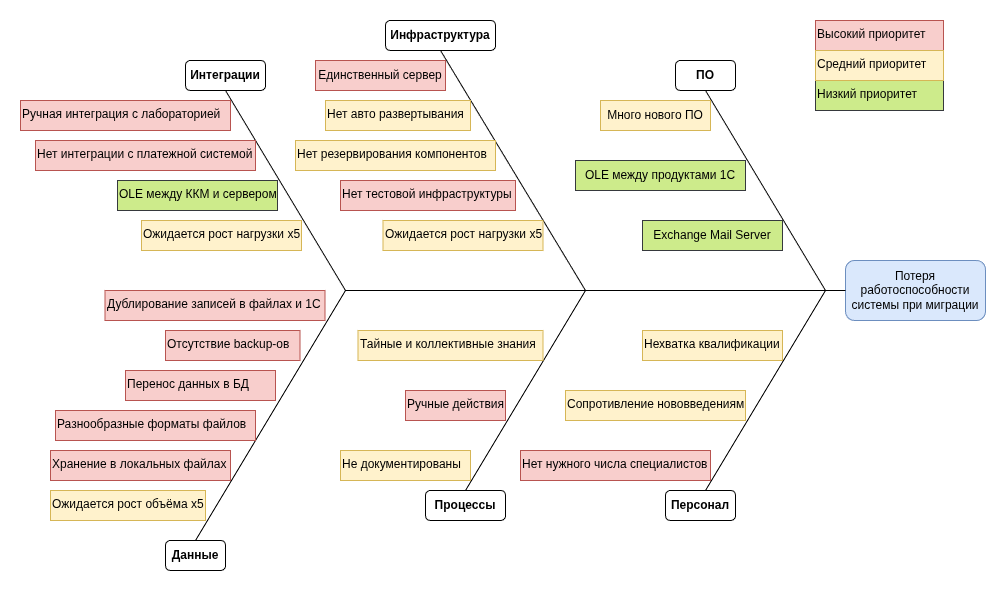

The diagram above was exported from draw.io. Its source (the exported page's mxGraphModel, read from the mxfile embedded in the PNG):
<mxGraphModel dx="1870" dy="723" grid="1" gridSize="10" guides="1" tooltips="1" connect="1" arrows="1" fold="1" page="1" pageScale="1" pageWidth="850" pageHeight="1100" background="#ffffff" math="0" shadow="0">
  <root>
    <mxCell id="0" />
    <mxCell id="1" parent="0" />
    <mxCell id="2" value="Потеря работоспособности системы при миграции" style="rounded=1;whiteSpace=wrap;html=1;fillColor=#dae8fc;strokeColor=#6c8ebf;" vertex="1" parent="1">
      <mxGeometry x="700" y="290" width="140" height="60" as="geometry" />
    </mxCell>
    <mxCell id="3" value="" style="endArrow=none;html=1;entryX=0;entryY=0.5;entryDx=0;entryDy=0;" edge="1" parent="1" target="2">
      <mxGeometry width="50" height="50" relative="1" as="geometry">
        <mxPoint x="200" y="320" as="sourcePoint" />
        <mxPoint x="700" y="320" as="targetPoint" />
      </mxGeometry>
    </mxCell>
    <mxCell id="4" value="" style="endArrow=none;html=1;" edge="1" parent="1">
      <mxGeometry width="50" height="50" relative="1" as="geometry">
        <mxPoint x="560" y="120" as="sourcePoint" />
        <mxPoint x="680" y="320" as="targetPoint" />
      </mxGeometry>
    </mxCell>
    <mxCell id="5" value="" style="endArrow=none;html=1;" edge="1" parent="1">
      <mxGeometry width="50" height="50" relative="1" as="geometry">
        <mxPoint x="560" y="520" as="sourcePoint" />
        <mxPoint x="680" y="320" as="targetPoint" />
      </mxGeometry>
    </mxCell>
    <mxCell id="6" value="" style="endArrow=none;html=1;exitX=0.5;exitY=1;exitDx=0;exitDy=0;" edge="1" parent="1" source="12">
      <mxGeometry width="50" height="50" relative="1" as="geometry">
        <mxPoint x="320" y="120" as="sourcePoint" />
        <mxPoint x="440" y="320" as="targetPoint" />
      </mxGeometry>
    </mxCell>
    <mxCell id="7" value="" style="endArrow=none;html=1;" edge="1" parent="1">
      <mxGeometry width="50" height="50" relative="1" as="geometry">
        <mxPoint x="320" y="520" as="sourcePoint" />
        <mxPoint x="440" y="320" as="targetPoint" />
      </mxGeometry>
    </mxCell>
    <mxCell id="8" value="" style="endArrow=none;html=1;" edge="1" parent="1">
      <mxGeometry width="50" height="50" relative="1" as="geometry">
        <mxPoint x="80" y="120" as="sourcePoint" />
        <mxPoint x="200" y="320" as="targetPoint" />
      </mxGeometry>
    </mxCell>
    <mxCell id="9" value="" style="endArrow=none;html=1;" edge="1" parent="1">
      <mxGeometry width="50" height="50" relative="1" as="geometry">
        <mxPoint x="50" y="570" as="sourcePoint" />
        <mxPoint x="200" y="320" as="targetPoint" />
      </mxGeometry>
    </mxCell>
    <mxCell id="10" value="ПО&lt;span style=&quot;font-family: monospace; font-size: 0px; text-align: start; white-space: nowrap;&quot;&gt;%3CmxGraphModel%3E%3Croot%3E%3CmxCell%20id%3D%220%22%2F%3E%3CmxCell%20id%3D%221%22%20parent%3D%220%22%2F%3E%3CmxCell%20id%3D%222%22%20value%3D%22%22%20style%3D%22endArrow%3Dnone%3Bhtml%3D1%3B%22%20edge%3D%221%22%20parent%3D%221%22%3E%3CmxGeometry%20width%3D%2250%22%20height%3D%2250%22%20relative%3D%221%22%20as%3D%22geometry%22%3E%3CmxPoint%20x%3D%22320%22%20y%3D%22120%22%20as%3D%22sourcePoint%22%2F%3E%3CmxPoint%20x%3D%22440%22%20y%3D%22320%22%20as%3D%22targetPoint%22%2F%3E%3C%2FmxGeometry%3E%3C%2FmxCell%3E%3CmxCell%20id%3D%223%22%20value%3D%22%22%20style%3D%22endArrow%3Dnone%3Bhtml%3D1%3B%22%20edge%3D%221%22%20parent%3D%221%22%3E%3CmxGeometry%20width%3D%2250%22%20height%3D%2250%22%20relative%3D%221%22%20as%3D%22geometry%22%3E%3CmxPoint%20x%3D%22360%22%20y%3D%22520%22%20as%3D%22sourcePoint%22%2F%3E%3CmxPoint%20x%3D%22440%22%20y%3D%22320%22%20as%3D%22targetPoint%22%2F%3E%3C%2FmxGeometry%3E%3C%2FmxCell%3E%3C%2Froot%3E%3C%2FmxGraphModel%3E&lt;/span&gt;" style="text;html=1;align=center;verticalAlign=middle;whiteSpace=wrap;rounded=1;fontStyle=1;strokeColor=default;" vertex="1" parent="1">
      <mxGeometry x="530" y="90" width="60" height="30" as="geometry" />
    </mxCell>
    <mxCell id="11" value="Персонал" style="text;html=1;align=center;verticalAlign=middle;whiteSpace=wrap;rounded=1;fontStyle=1;strokeColor=default;" vertex="1" parent="1">
      <mxGeometry x="520" y="520" width="70" height="30" as="geometry" />
    </mxCell>
    <mxCell id="12" value="Инфраструктура" style="text;html=1;align=center;verticalAlign=middle;whiteSpace=wrap;rounded=1;fontStyle=1;strokeColor=default;" vertex="1" parent="1">
      <mxGeometry x="240" y="50" width="110" height="30" as="geometry" />
    </mxCell>
    <mxCell id="13" value="П&lt;span style=&quot;font-family: monospace; font-size: 0px; text-align: start; white-space: nowrap;&quot;&gt;%3CmxGraphModel%3E%3Croot%3E%3CmxCell%20id%3D%220%22%2F%3E%3CmxCell%20id%3D%221%22%20parent%3D%220%22%2F%3E%3CmxCell%20id%3D%222%22%20value%3D%22%D0%9F%D0%B5%D1%80%D1%81%D0%BE%D0%BD%D0%B0%D0%BB%22%20style%3D%22text%3Bhtml%3D1%3Balign%3Dcenter%3BverticalAlign%3Dmiddle%3BwhiteSpace%3Dwrap%3Brounded%3D0%3B%22%20vertex%3D%221%22%20parent%3D%221%22%3E%3CmxGeometry%20x%3D%22570%22%20y%3D%22520%22%20width%3D%2260%22%20height%3D%2230%22%20as%3D%22geometry%22%2F%3E%3C%2FmxCell%3E%3C%2Froot%3E%3C%2FmxGraphModel%3E&lt;/span&gt;роцессы" style="text;html=1;align=center;verticalAlign=middle;whiteSpace=wrap;rounded=1;fontStyle=1;strokeColor=default;" vertex="1" parent="1">
      <mxGeometry x="280" y="520" width="80" height="30" as="geometry" />
    </mxCell>
    <mxCell id="14" value="Данные" style="text;html=1;align=center;verticalAlign=middle;whiteSpace=wrap;rounded=1;fontStyle=1;strokeColor=default;" vertex="1" parent="1">
      <mxGeometry x="20" y="570" width="60" height="30" as="geometry" />
    </mxCell>
    <mxCell id="15" value="Интеграции" style="text;html=1;align=center;verticalAlign=middle;whiteSpace=wrap;rounded=1;fontStyle=1;strokeColor=default;" vertex="1" parent="1">
      <mxGeometry x="40" y="90" width="80" height="30" as="geometry" />
    </mxCell>
    <mxCell id="16" value="Много нового ПО" style="text;html=1;align=center;verticalAlign=middle;whiteSpace=wrap;rounded=0;fillColor=#fff2cc;strokeColor=#d6b656;" vertex="1" parent="1">
      <mxGeometry x="455" y="130" width="110" height="30" as="geometry" />
    </mxCell>
    <mxCell id="17" value="OLE между продуктами 1С" style="text;html=1;align=center;verticalAlign=middle;whiteSpace=wrap;rounded=0;fillColor=#cdeb8b;strokeColor=#36393d;" vertex="1" parent="1">
      <mxGeometry x="430" y="190" width="170" height="30" as="geometry" />
    </mxCell>
    <mxCell id="18" value="Exchange Mail Server" style="text;html=1;align=center;verticalAlign=middle;whiteSpace=wrap;rounded=0;fillColor=#cdeb8b;strokeColor=#36393d;" vertex="1" parent="1">
      <mxGeometry x="497" y="250" width="140" height="30" as="geometry" />
    </mxCell>
    <mxCell id="21" value="Единственный сервер" style="text;html=1;align=center;verticalAlign=middle;whiteSpace=wrap;rounded=0;fillColor=#f8cecc;strokeColor=#b85450;" vertex="1" parent="1">
      <mxGeometry x="170" y="90" width="130" height="30" as="geometry" />
    </mxCell>
    <mxCell id="24" value="Нет авто развертывания" style="text;whiteSpace=wrap;fillColor=#fff2cc;strokeColor=#d6b656;" vertex="1" parent="1">
      <mxGeometry x="180" y="130" width="145" height="30" as="geometry" />
    </mxCell>
    <mxCell id="25" value="Нет резервирования компонентов" style="text;whiteSpace=wrap;fillColor=#fff2cc;strokeColor=#d6b656;" vertex="1" parent="1">
      <mxGeometry x="150" y="170" width="200" height="30" as="geometry" />
    </mxCell>
    <mxCell id="26" value="Нет тестовой инфраструктуры" style="text;whiteSpace=wrap;fillColor=#f8cecc;strokeColor=#b85450;" vertex="1" parent="1">
      <mxGeometry x="195" y="210" width="175" height="30" as="geometry" />
    </mxCell>
    <mxCell id="27" value="Нет нужного числа специалистов" style="text;whiteSpace=wrap;fillColor=#f8cecc;strokeColor=#b85450;" vertex="1" parent="1">
      <mxGeometry x="375" y="480" width="190" height="30" as="geometry" />
    </mxCell>
    <mxCell id="28" value="Сопротивление нововведениям" style="text;whiteSpace=wrap;fillColor=#fff2cc;strokeColor=#d6b656;" vertex="1" parent="1">
      <mxGeometry x="420" y="420" width="180" height="30" as="geometry" />
    </mxCell>
    <mxCell id="30" value="Нехватка квалификации" style="text;whiteSpace=wrap;fillColor=#fff2cc;strokeColor=#d6b656;" vertex="1" parent="1">
      <mxGeometry x="497" y="360" width="140" height="30" as="geometry" />
    </mxCell>
    <mxCell id="31" value="Ручная интеграция с лабораторией" style="text;whiteSpace=wrap;fillColor=#f8cecc;strokeColor=#b85450;" vertex="1" parent="1">
      <mxGeometry x="-125" y="130" width="210" height="30" as="geometry" />
    </mxCell>
    <mxCell id="33" value="Нет интеграции с платежной системой" style="text;whiteSpace=wrap;fillColor=#f8cecc;strokeColor=#b85450;" vertex="1" parent="1">
      <mxGeometry x="-110" y="170" width="220" height="30" as="geometry" />
    </mxCell>
    <mxCell id="34" value="OLE между ККМ и сервером" style="text;whiteSpace=wrap;fillColor=#cdeb8b;strokeColor=#36393d;" vertex="1" parent="1">
      <mxGeometry x="-28" y="210" width="160" height="30" as="geometry" />
    </mxCell>
    <mxCell id="35" value="Ожидается рост нагрузки x5" style="text;whiteSpace=wrap;fillColor=#fff2cc;strokeColor=#d6b656;" vertex="1" parent="1">
      <mxGeometry x="-4" y="250" width="160" height="30" as="geometry" />
    </mxCell>
    <mxCell id="37" value="Хранение в локальных файлах" style="text;whiteSpace=wrap;fillColor=#f8cecc;strokeColor=#b85450;" vertex="1" parent="1">
      <mxGeometry x="-95" y="480" width="180" height="30" as="geometry" />
    </mxCell>
    <mxCell id="38" value="Разнообразные форматы файлов" style="text;whiteSpace=wrap;fillColor=#f8cecc;strokeColor=#b85450;" vertex="1" parent="1">
      <mxGeometry x="-90" y="440" width="200" height="30" as="geometry" />
    </mxCell>
    <mxCell id="39" value="Перенос данных в БД" style="text;whiteSpace=wrap;fillColor=#f8cecc;strokeColor=#b85450;" vertex="1" parent="1">
      <mxGeometry x="-20" y="400" width="150" height="30" as="geometry" />
    </mxCell>
    <mxCell id="40" value="Отсутствие backup-ов" style="text;whiteSpace=wrap;fillColor=#f8cecc;strokeColor=#b85450;" vertex="1" parent="1">
      <mxGeometry x="20" y="360" width="134.5" height="30" as="geometry" />
    </mxCell>
    <mxCell id="41" value="Дублирование записей в файлах и 1С" style="text;whiteSpace=wrap;fillColor=#f8cecc;strokeColor=#b85450;" vertex="1" parent="1">
      <mxGeometry x="-40.5" y="320" width="220" height="30" as="geometry" />
    </mxCell>
    <mxCell id="42" value="Ожидается рост объёма x5" style="text;whiteSpace=wrap;fillColor=#fff2cc;strokeColor=#d6b656;" vertex="1" parent="1">
      <mxGeometry x="-95" y="520" width="155" height="30" as="geometry" />
    </mxCell>
    <mxCell id="43" value="Не документированы" style="text;whiteSpace=wrap;fillColor=#fff2cc;strokeColor=#d6b656;" vertex="1" parent="1">
      <mxGeometry x="195" y="480" width="130" height="30" as="geometry" />
    </mxCell>
    <mxCell id="44" value="Ручные действия" style="text;whiteSpace=wrap;fillColor=#f8cecc;strokeColor=#b85450;" vertex="1" parent="1">
      <mxGeometry x="260" y="420" width="100" height="30" as="geometry" />
    </mxCell>
    <mxCell id="45" value="Тайные и коллективные знания" style="text;whiteSpace=wrap;fillColor=#fff2cc;strokeColor=#d6b656;" vertex="1" parent="1">
      <mxGeometry x="212.5" y="360" width="185" height="30" as="geometry" />
    </mxCell>
    <mxCell id="47" value="Ожидается рост нагрузки x5" style="text;whiteSpace=wrap;fillColor=#fff2cc;strokeColor=#d6b656;" vertex="1" parent="1">
      <mxGeometry x="237.5" y="250" width="160" height="30" as="geometry" />
    </mxCell>
    <mxCell id="51" value="Высокий приоритет" style="text;whiteSpace=wrap;fillColor=#f8cecc;strokeColor=#b85450;" vertex="1" parent="1">
      <mxGeometry x="670" y="50" width="128" height="30" as="geometry" />
    </mxCell>
    <mxCell id="52" value="Низкий приоритет" style="text;whiteSpace=wrap;fillColor=#cdeb8b;strokeColor=#36393d;" vertex="1" parent="1">
      <mxGeometry x="670" y="110" width="128" height="30" as="geometry" />
    </mxCell>
    <mxCell id="53" value="Средний приоритет" style="text;whiteSpace=wrap;fillColor=#fff2cc;strokeColor=#d6b656;" vertex="1" parent="1">
      <mxGeometry x="670" y="80" width="128" height="30" as="geometry" />
    </mxCell>
  </root>
</mxGraphModel>